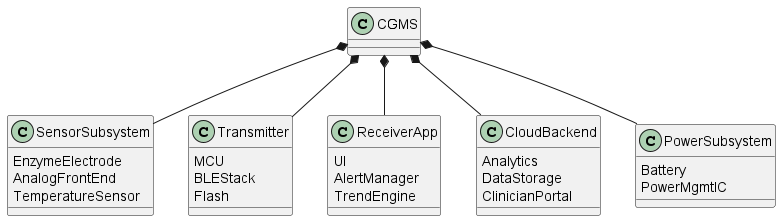

The diagram above was rendered by PlantUML. Its source (embedded in the PNG):
@startuml cgms_bdd
skinparam classAttributeIconSize 0

class CGMS {
}

class SensorSubsystem {
  EnzymeElectrode
  AnalogFrontEnd
  TemperatureSensor
}

class Transmitter {
  MCU
  BLEStack
  Flash
}

class ReceiverApp {
  UI
  AlertManager
  TrendEngine
}

class CloudBackend {
  Analytics
  DataStorage
  ClinicianPortal
}

class PowerSubsystem {
  Battery
  PowerMgmtIC
}

CGMS *-- SensorSubsystem
CGMS *-- Transmitter
CGMS *-- ReceiverApp
CGMS *-- CloudBackend
CGMS *-- PowerSubsystem

@enduml